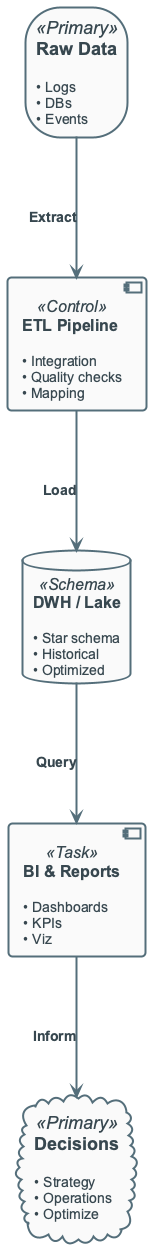

The diagram above was rendered by PlantUML. Its source (embedded in the PNG):
@startuml
!include ../_template_styles.puml
' BI Context - From Raw Data to Business Decisions
left to right direction

storage "**Raw Data**\n\n<size:14>• Logs</size>\n<size:14>• DBs</size>\n<size:14>• Events</size>" as R <<Primary>>

component "**ETL Pipeline**\n\n<size:14>• Integration</size>\n<size:14>• Quality checks</size>\n<size:14>• Mapping</size>" as E <<Control>>

database "**DWH / Lake**\n\n<size:14>• Star schema</size>\n<size:14>• Historical</size>\n<size:14>• Optimized</size>" as D <<Schema>>

component "**BI & Reports**\n\n<size:14>• Dashboards</size>\n<size:14>• KPIs</size>\n<size:14>• Viz</size>" as B <<Task>>

cloud "**Decisions**\n\n<size:14>• Strategy</size>\n<size:14>• Operations</size>\n<size:14>• Optimize</size>" as X <<Primary>>

R -> E : **Extract**
E -> D : **Load**
D -> B : **Query**
B -> X : **Inform**

@enduml